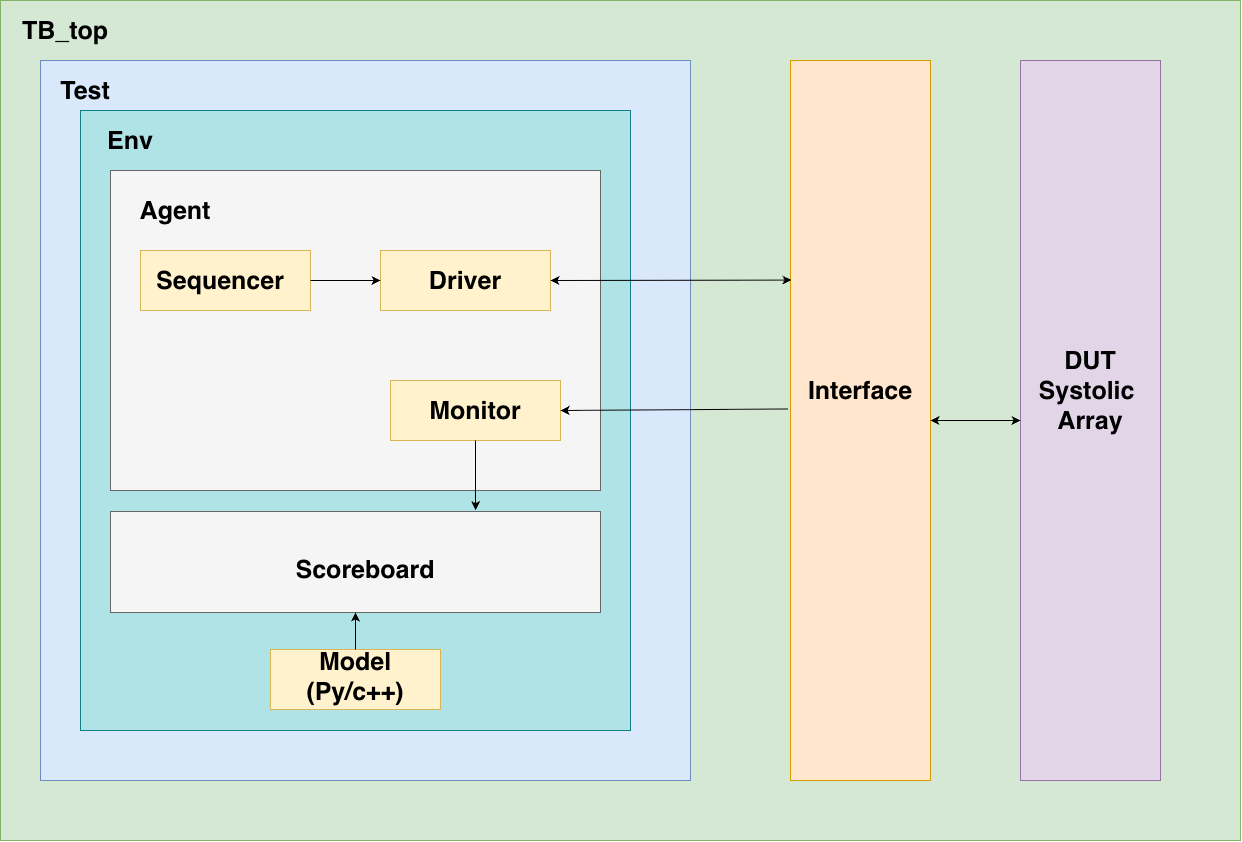

The diagram above was exported from draw.io. Its source (the exported page's mxGraphModel, read from the mxfile embedded in the PNG):
<mxGraphModel dx="1245" dy="859" grid="0" gridSize="10" guides="1" tooltips="1" connect="1" arrows="1" fold="1" page="1" pageScale="1" pageWidth="850" pageHeight="1100" math="0" shadow="0">
  <root>
    <mxCell id="0" />
    <mxCell id="1" parent="0" />
    <mxCell id="g689_gokZKVZLgdX_2O4-9" parent="1" style="rounded=0;whiteSpace=wrap;html=1;fillColor=#d5e8d4;strokeColor=#82b366;" value="" vertex="1">
      <mxGeometry height="840" width="1240" x="510" y="170" as="geometry" />
    </mxCell>
    <mxCell id="g689_gokZKVZLgdX_2O4-10" parent="1" style="text;html=1;whiteSpace=wrap;strokeColor=none;fillColor=none;align=center;verticalAlign=middle;rounded=0;" value="&lt;b&gt;&lt;font style=&quot;font-size: 25px;&quot;&gt;TB_top&lt;/font&gt;&lt;/b&gt;" vertex="1">
      <mxGeometry height="40" width="90" x="530" y="180" as="geometry" />
    </mxCell>
    <mxCell id="g689_gokZKVZLgdX_2O4-11" parent="1" style="rounded=0;whiteSpace=wrap;html=1;fillColor=#dae8fc;strokeColor=#6c8ebf;" value="" vertex="1">
      <mxGeometry height="720" width="650" x="550" y="230" as="geometry" />
    </mxCell>
    <mxCell id="g689_gokZKVZLgdX_2O4-12" parent="1" style="text;html=1;whiteSpace=wrap;strokeColor=none;fillColor=none;align=center;verticalAlign=middle;rounded=0;" value="&lt;b&gt;&lt;font style=&quot;font-size: 25px;&quot;&gt;Test&lt;/font&gt;&lt;/b&gt;" vertex="1">
      <mxGeometry height="40" width="90" x="550" y="240" as="geometry" />
    </mxCell>
    <mxCell id="g689_gokZKVZLgdX_2O4-14" parent="1" style="rounded=0;whiteSpace=wrap;html=1;fillColor=#b0e3e6;strokeColor=#0e8088;" value="" vertex="1">
      <mxGeometry height="620" width="550" x="590" y="280" as="geometry" />
    </mxCell>
    <mxCell id="g689_gokZKVZLgdX_2O4-15" parent="1" style="text;html=1;whiteSpace=wrap;strokeColor=none;fillColor=none;align=center;verticalAlign=middle;rounded=0;" value="&lt;b&gt;&lt;font style=&quot;font-size: 25px;&quot;&gt;Env&lt;/font&gt;&lt;/b&gt;" vertex="1">
      <mxGeometry height="40" width="90" x="595" y="290" as="geometry" />
    </mxCell>
    <mxCell id="g689_gokZKVZLgdX_2O4-25" parent="1" style="rounded=0;whiteSpace=wrap;html=1;fillColor=#f5f5f5;fontColor=#333333;strokeColor=#666666;" value="" vertex="1">
      <mxGeometry height="320" width="490" x="620" y="340" as="geometry" />
    </mxCell>
    <mxCell id="g689_gokZKVZLgdX_2O4-18" parent="1" style="text;html=1;whiteSpace=wrap;strokeColor=none;fillColor=none;align=center;verticalAlign=middle;rounded=0;" value="&lt;b&gt;&lt;font style=&quot;font-size: 25px;&quot;&gt;Agent&lt;/font&gt;&lt;/b&gt;" vertex="1">
      <mxGeometry height="40" width="90" x="640" y="360" as="geometry" />
    </mxCell>
    <mxCell id="g689_gokZKVZLgdX_2O4-26" parent="1" style="rounded=0;whiteSpace=wrap;html=1;fillColor=#ffe6cc;strokeColor=#d79b00;" value="" vertex="1">
      <mxGeometry height="720" width="140" x="1300" y="230" as="geometry" />
    </mxCell>
    <mxCell id="g689_gokZKVZLgdX_2O4-27" parent="1" style="rounded=0;whiteSpace=wrap;html=1;fillColor=#e1d5e7;strokeColor=#9673a6;" value="" vertex="1">
      <mxGeometry height="720" width="140" x="1530" y="230" as="geometry" />
    </mxCell>
    <mxCell id="g689_gokZKVZLgdX_2O4-23" parent="1" style="text;html=1;whiteSpace=wrap;strokeColor=none;fillColor=none;align=center;verticalAlign=middle;rounded=0;" value="&lt;b&gt;&lt;font style=&quot;font-size: 25px;&quot;&gt;Interface&lt;/font&gt;&lt;/b&gt;" vertex="1">
      <mxGeometry height="40" width="90" x="1325" y="540" as="geometry" />
    </mxCell>
    <mxCell id="g689_gokZKVZLgdX_2O4-24" parent="1" style="text;html=1;whiteSpace=wrap;strokeColor=none;fillColor=none;align=center;verticalAlign=middle;rounded=0;rotation=0;" value="&lt;b&gt;&lt;font style=&quot;font-size: 25px;&quot;&gt;DUT&lt;/font&gt;&lt;/b&gt;&lt;div&gt;&lt;b&gt;&lt;font style=&quot;font-size: 25px;&quot;&gt;Systolic&amp;nbsp;&lt;/font&gt;&lt;/b&gt;&lt;/div&gt;&lt;div&gt;&lt;b&gt;&lt;font style=&quot;font-size: 25px;&quot;&gt;Array&lt;/font&gt;&lt;/b&gt;&lt;/div&gt;" vertex="1">
      <mxGeometry height="40" width="110" x="1545" y="540" as="geometry" />
    </mxCell>
    <mxCell id="g689_gokZKVZLgdX_2O4-29" parent="1" style="rounded=0;whiteSpace=wrap;html=1;fillColor=#f5f5f5;fontColor=#333333;strokeColor=#666666;" value="" vertex="1">
      <mxGeometry height="101" width="490" x="620" y="681" as="geometry" />
    </mxCell>
    <mxCell id="g689_gokZKVZLgdX_2O4-22" parent="1" style="text;html=1;whiteSpace=wrap;strokeColor=none;fillColor=none;align=center;verticalAlign=middle;rounded=0;" value="&lt;b&gt;&lt;font style=&quot;font-size: 25px;&quot;&gt;Scoreboard&lt;/font&gt;&lt;/b&gt;" vertex="1">
      <mxGeometry height="40" width="90" x="830" y="719" as="geometry" />
    </mxCell>
    <mxCell id="g689_gokZKVZLgdX_2O4-30" parent="1" style="rounded=0;whiteSpace=wrap;html=1;fillColor=#fff2cc;strokeColor=#d6b656;" value="" vertex="1">
      <mxGeometry height="60" width="170" x="650" y="420" as="geometry" />
    </mxCell>
    <mxCell id="g689_gokZKVZLgdX_2O4-31" parent="1" style="rounded=0;whiteSpace=wrap;html=1;fillColor=#fff2cc;strokeColor=#d6b656;" value="" vertex="1">
      <mxGeometry height="60" width="170" x="890" y="420" as="geometry" />
    </mxCell>
    <mxCell id="g689_gokZKVZLgdX_2O4-32" parent="1" style="rounded=0;whiteSpace=wrap;html=1;fillColor=#fff2cc;strokeColor=#d6b656;" value="" vertex="1">
      <mxGeometry height="60" width="170" x="900" y="550" as="geometry" />
    </mxCell>
    <mxCell id="g689_gokZKVZLgdX_2O4-21" parent="1" style="text;html=1;whiteSpace=wrap;strokeColor=none;fillColor=none;align=center;verticalAlign=middle;rounded=0;" value="&lt;b&gt;&lt;font style=&quot;font-size: 25px;&quot;&gt;Monitor&lt;/font&gt;&lt;/b&gt;" vertex="1">
      <mxGeometry height="40" width="90" x="940" y="560" as="geometry" />
    </mxCell>
    <mxCell id="g689_gokZKVZLgdX_2O4-20" parent="1" style="text;html=1;whiteSpace=wrap;strokeColor=none;fillColor=none;align=center;verticalAlign=middle;rounded=0;" value="&lt;b&gt;&lt;font style=&quot;font-size: 25px;&quot;&gt;Driver&lt;/font&gt;&lt;/b&gt;" vertex="1">
      <mxGeometry height="40" width="90" x="930" y="430" as="geometry" />
    </mxCell>
    <mxCell id="g689_gokZKVZLgdX_2O4-19" parent="1" style="text;html=1;whiteSpace=wrap;strokeColor=none;fillColor=none;align=center;verticalAlign=middle;rounded=0;" value="&lt;b&gt;&lt;font style=&quot;font-size: 25px;&quot;&gt;Sequencer&lt;/font&gt;&lt;/b&gt;" vertex="1">
      <mxGeometry height="40" width="90" x="685" y="430" as="geometry" />
    </mxCell>
    <mxCell id="g689_gokZKVZLgdX_2O4-37" edge="1" parent="1" source="g689_gokZKVZLgdX_2O4-31" style="endArrow=classic;startArrow=classic;html=1;rounded=0;entryX=0.006;entryY=0.305;entryDx=0;entryDy=0;entryPerimeter=0;exitX=1;exitY=0.5;exitDx=0;exitDy=0;" target="g689_gokZKVZLgdX_2O4-26" value="">
      <mxGeometry height="50" relative="1" width="50" as="geometry">
        <mxPoint x="1170" y="450" as="sourcePoint" />
        <mxPoint x="1220" y="400" as="targetPoint" />
      </mxGeometry>
    </mxCell>
    <mxCell id="g689_gokZKVZLgdX_2O4-38" edge="1" parent="1" source="g689_gokZKVZLgdX_2O4-30" style="endArrow=classic;html=1;rounded=0;exitX=1;exitY=0.5;exitDx=0;exitDy=0;entryX=0;entryY=0.5;entryDx=0;entryDy=0;" target="g689_gokZKVZLgdX_2O4-31" value="">
      <mxGeometry height="50" relative="1" width="50" as="geometry">
        <mxPoint x="950" y="580" as="sourcePoint" />
        <mxPoint x="1000" y="530" as="targetPoint" />
      </mxGeometry>
    </mxCell>
    <mxCell id="g689_gokZKVZLgdX_2O4-39" edge="1" parent="1" source="g689_gokZKVZLgdX_2O4-26" style="endArrow=classic;html=1;rounded=0;exitX=-0.021;exitY=0.484;exitDx=0;exitDy=0;entryX=1;entryY=0.5;entryDx=0;entryDy=0;exitPerimeter=0;" target="g689_gokZKVZLgdX_2O4-32" value="">
      <mxGeometry height="50" relative="1" width="50" as="geometry">
        <mxPoint x="2200" y="630" as="sourcePoint" />
        <mxPoint x="1970" y="520" as="targetPoint" />
      </mxGeometry>
    </mxCell>
    <mxCell id="g689_gokZKVZLgdX_2O4-40" edge="1" parent="1" source="g689_gokZKVZLgdX_2O4-26" style="endArrow=classic;startArrow=classic;html=1;rounded=0;entryX=0;entryY=0.5;entryDx=0;entryDy=0;exitX=1;exitY=0.5;exitDx=0;exitDy=0;" target="g689_gokZKVZLgdX_2O4-27" value="">
      <mxGeometry height="50" relative="1" width="50" as="geometry">
        <mxPoint x="2000" y="430" as="sourcePoint" />
        <mxPoint x="2241" y="430" as="targetPoint" />
      </mxGeometry>
    </mxCell>
    <mxCell id="g689_gokZKVZLgdX_2O4-41" edge="1" parent="1" source="g689_gokZKVZLgdX_2O4-32" style="endArrow=classic;html=1;rounded=0;exitX=0.5;exitY=1;exitDx=0;exitDy=0;" value="">
      <mxGeometry height="50" relative="1" width="50" as="geometry">
        <mxPoint x="1470" y="130" as="sourcePoint" />
        <mxPoint x="985" y="679.69" as="targetPoint" />
      </mxGeometry>
    </mxCell>
    <mxCell id="g689_gokZKVZLgdX_2O4-46" parent="1" style="rounded=0;whiteSpace=wrap;html=1;fillColor=#fff2cc;strokeColor=#d6b656;" value="" vertex="1">
      <mxGeometry height="60" width="170" x="780" y="819" as="geometry" />
    </mxCell>
    <mxCell id="g689_gokZKVZLgdX_2O4-44" parent="1" style="text;html=1;whiteSpace=wrap;strokeColor=none;fillColor=none;align=center;verticalAlign=middle;rounded=0;" value="&lt;b&gt;&lt;font style=&quot;font-size: 25px;&quot;&gt;Model (Py/c++)&lt;/font&gt;&lt;/b&gt;" vertex="1">
      <mxGeometry height="40" width="90" x="820" y="826" as="geometry" />
    </mxCell>
    <mxCell id="g689_gokZKVZLgdX_2O4-48" edge="1" parent="1" source="g689_gokZKVZLgdX_2O4-46" style="endArrow=classic;html=1;rounded=0;exitX=0.5;exitY=0;exitDx=0;exitDy=0;entryX=0.5;entryY=1;entryDx=0;entryDy=0;" target="g689_gokZKVZLgdX_2O4-29" value="">
      <mxGeometry height="50" relative="1" width="50" as="geometry">
        <mxPoint x="1828" y="763" as="sourcePoint" />
        <mxPoint x="900" y="793" as="targetPoint" />
      </mxGeometry>
    </mxCell>
  </root>
</mxGraphModel>